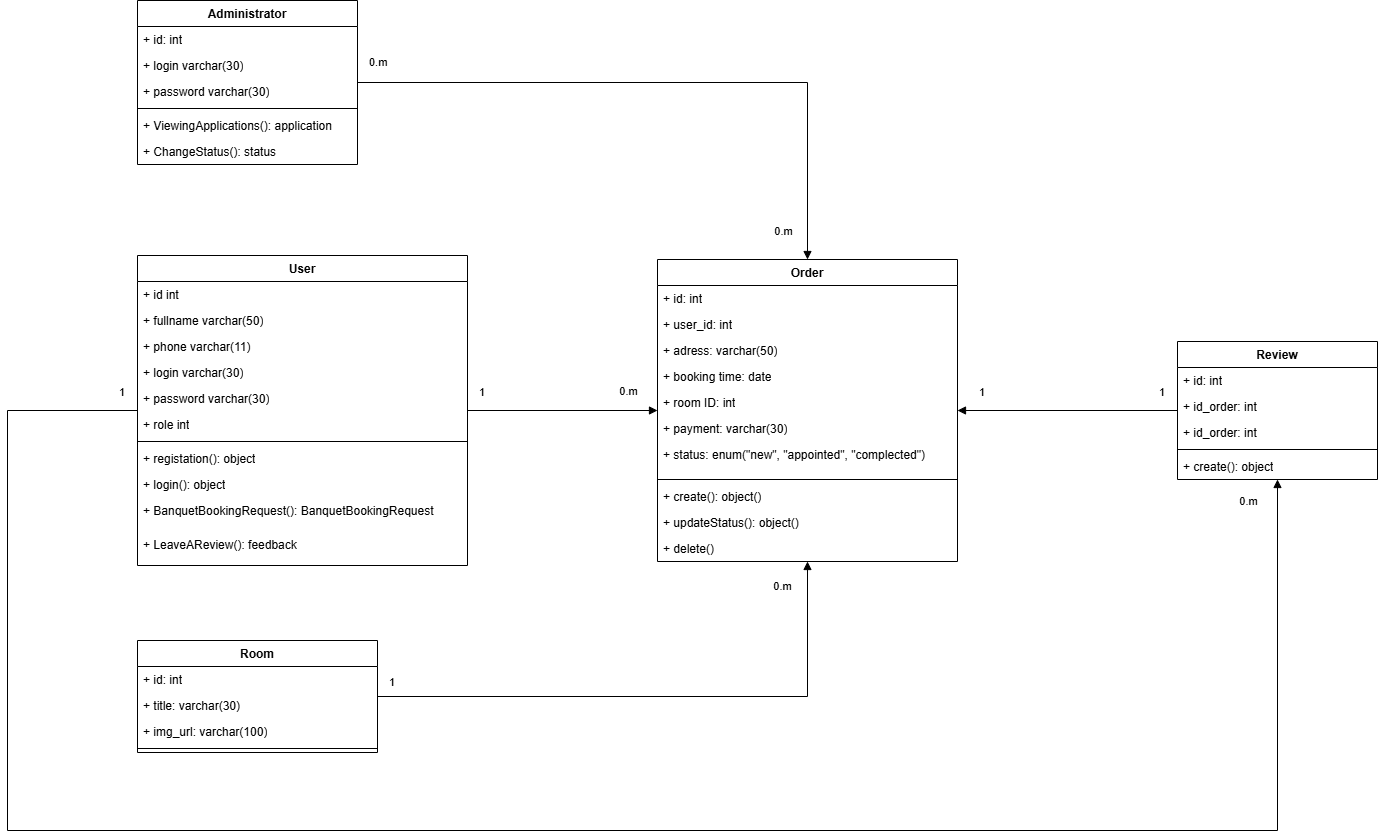

The diagram above was exported from draw.io. Its source (the exported page's mxGraphModel, read from the mxfile embedded in the PNG):
<mxGraphModel dx="3305" dy="1350" grid="1" gridSize="10" guides="1" tooltips="1" connect="1" arrows="1" fold="1" page="0" pageScale="1" pageWidth="827" pageHeight="1169" math="0" shadow="0">
  <root>
    <mxCell id="0" />
    <mxCell id="1" parent="0" />
    <mxCell id="FGAdyPOUvS5_DPG7-OiD-1" parent="1" style="swimlane;fontStyle=1;align=center;verticalAlign=top;childLayout=stackLayout;horizontal=1;startSize=26;horizontalStack=0;resizeParent=1;resizeParentMax=0;resizeLast=0;collapsible=1;marginBottom=0;whiteSpace=wrap;html=1;" value="User" vertex="1">
      <mxGeometry height="310" width="330" x="-1120" y="95" as="geometry">
        <mxRectangle height="30" width="100" x="-800" y="220" as="alternateBounds" />
      </mxGeometry>
    </mxCell>
    <mxCell id="FGAdyPOUvS5_DPG7-OiD-2" parent="FGAdyPOUvS5_DPG7-OiD-1" style="text;strokeColor=none;fillColor=none;align=left;verticalAlign=top;spacingLeft=4;spacingRight=4;overflow=hidden;rotatable=0;points=[[0,0.5],[1,0.5]];portConstraint=eastwest;whiteSpace=wrap;html=1;" value="+ id int&amp;nbsp;" vertex="1">
      <mxGeometry height="26" width="330" y="26" as="geometry" />
    </mxCell>
    <mxCell id="FGAdyPOUvS5_DPG7-OiD-6" parent="FGAdyPOUvS5_DPG7-OiD-1" style="text;strokeColor=none;fillColor=none;align=left;verticalAlign=top;spacingLeft=4;spacingRight=4;overflow=hidden;rotatable=0;points=[[0,0.5],[1,0.5]];portConstraint=eastwest;whiteSpace=wrap;html=1;" value="+ fullname varchar(50)" vertex="1">
      <mxGeometry height="26" width="330" y="52" as="geometry" />
    </mxCell>
    <mxCell id="FGAdyPOUvS5_DPG7-OiD-8" parent="FGAdyPOUvS5_DPG7-OiD-1" style="text;strokeColor=none;fillColor=none;align=left;verticalAlign=top;spacingLeft=4;spacingRight=4;overflow=hidden;rotatable=0;points=[[0,0.5],[1,0.5]];portConstraint=eastwest;whiteSpace=wrap;html=1;" value="+ phone varchar(11)" vertex="1">
      <mxGeometry height="26" width="330" y="78" as="geometry" />
    </mxCell>
    <mxCell id="FGAdyPOUvS5_DPG7-OiD-44" parent="FGAdyPOUvS5_DPG7-OiD-1" style="text;strokeColor=none;fillColor=none;align=left;verticalAlign=top;spacingLeft=4;spacingRight=4;overflow=hidden;rotatable=0;points=[[0,0.5],[1,0.5]];portConstraint=eastwest;whiteSpace=wrap;html=1;" value="+ login varchar(30)" vertex="1">
      <mxGeometry height="26" width="330" y="104" as="geometry" />
    </mxCell>
    <mxCell id="FGAdyPOUvS5_DPG7-OiD-7" parent="FGAdyPOUvS5_DPG7-OiD-1" style="text;strokeColor=none;fillColor=none;align=left;verticalAlign=top;spacingLeft=4;spacingRight=4;overflow=hidden;rotatable=0;points=[[0,0.5],[1,0.5]];portConstraint=eastwest;whiteSpace=wrap;html=1;" value="+ password varchar(30)" vertex="1">
      <mxGeometry height="26" width="330" y="130" as="geometry" />
    </mxCell>
    <mxCell id="FGAdyPOUvS5_DPG7-OiD-9" parent="FGAdyPOUvS5_DPG7-OiD-1" style="text;strokeColor=none;fillColor=none;align=left;verticalAlign=top;spacingLeft=4;spacingRight=4;overflow=hidden;rotatable=0;points=[[0,0.5],[1,0.5]];portConstraint=eastwest;whiteSpace=wrap;html=1;" value="+ role int" vertex="1">
      <mxGeometry height="26" width="330" y="156" as="geometry" />
    </mxCell>
    <mxCell id="FGAdyPOUvS5_DPG7-OiD-3" parent="FGAdyPOUvS5_DPG7-OiD-1" style="line;strokeWidth=1;fillColor=none;align=left;verticalAlign=middle;spacingTop=-1;spacingLeft=3;spacingRight=3;rotatable=0;labelPosition=right;points=[];portConstraint=eastwest;strokeColor=inherit;labelPerimeter=1;" value="" vertex="1">
      <mxGeometry height="8" width="330" y="182" as="geometry" />
    </mxCell>
    <mxCell id="FGAdyPOUvS5_DPG7-OiD-4" parent="FGAdyPOUvS5_DPG7-OiD-1" style="text;strokeColor=none;fillColor=none;align=left;verticalAlign=top;spacingLeft=4;spacingRight=4;overflow=hidden;rotatable=0;points=[[0,0.5],[1,0.5]];portConstraint=eastwest;whiteSpace=wrap;html=1;" value="+ registation(): object" vertex="1">
      <mxGeometry height="26" width="330" y="190" as="geometry" />
    </mxCell>
    <mxCell id="FGAdyPOUvS5_DPG7-OiD-10" parent="FGAdyPOUvS5_DPG7-OiD-1" style="text;strokeColor=none;fillColor=none;align=left;verticalAlign=top;spacingLeft=4;spacingRight=4;overflow=hidden;rotatable=0;points=[[0,0.5],[1,0.5]];portConstraint=eastwest;whiteSpace=wrap;html=1;" value="+ login(): object" vertex="1">
      <mxGeometry height="26" width="330" y="216" as="geometry" />
    </mxCell>
    <mxCell id="FGAdyPOUvS5_DPG7-OiD-11" parent="FGAdyPOUvS5_DPG7-OiD-1" style="text;strokeColor=none;fillColor=none;align=left;verticalAlign=top;spacingLeft=4;spacingRight=4;overflow=hidden;rotatable=0;points=[[0,0.5],[1,0.5]];portConstraint=eastwest;whiteSpace=wrap;html=1;" value="+ BanquetBookingRequest(): BanquetBookingRequest" vertex="1">
      <mxGeometry height="34" width="330" y="242" as="geometry" />
    </mxCell>
    <mxCell id="FGAdyPOUvS5_DPG7-OiD-38" parent="FGAdyPOUvS5_DPG7-OiD-1" style="text;strokeColor=none;fillColor=none;align=left;verticalAlign=top;spacingLeft=4;spacingRight=4;overflow=hidden;rotatable=0;points=[[0,0.5],[1,0.5]];portConstraint=eastwest;whiteSpace=wrap;html=1;" value="+ LeaveAReview():&amp;nbsp;feedback" vertex="1">
      <mxGeometry height="34" width="330" y="276" as="geometry" />
    </mxCell>
    <mxCell id="FGAdyPOUvS5_DPG7-OiD-12" parent="1" style="swimlane;fontStyle=1;align=center;verticalAlign=top;childLayout=stackLayout;horizontal=1;startSize=26;horizontalStack=0;resizeParent=1;resizeParentMax=0;resizeLast=0;collapsible=1;marginBottom=0;whiteSpace=wrap;html=1;" value="Order" vertex="1">
      <mxGeometry height="302" width="300" x="-600" y="99" as="geometry" />
    </mxCell>
    <mxCell id="FGAdyPOUvS5_DPG7-OiD-13" parent="FGAdyPOUvS5_DPG7-OiD-12" style="text;strokeColor=none;fillColor=none;align=left;verticalAlign=top;spacingLeft=4;spacingRight=4;overflow=hidden;rotatable=0;points=[[0,0.5],[1,0.5]];portConstraint=eastwest;whiteSpace=wrap;html=1;" value="+ id: int" vertex="1">
      <mxGeometry height="26" width="300" y="26" as="geometry" />
    </mxCell>
    <mxCell id="FGAdyPOUvS5_DPG7-OiD-20" parent="FGAdyPOUvS5_DPG7-OiD-12" style="text;strokeColor=none;fillColor=none;align=left;verticalAlign=top;spacingLeft=4;spacingRight=4;overflow=hidden;rotatable=0;points=[[0,0.5],[1,0.5]];portConstraint=eastwest;whiteSpace=wrap;html=1;" value="+ user_id: int" vertex="1">
      <mxGeometry height="26" width="300" y="52" as="geometry" />
    </mxCell>
    <mxCell id="FGAdyPOUvS5_DPG7-OiD-18" parent="FGAdyPOUvS5_DPG7-OiD-12" style="text;strokeColor=none;fillColor=none;align=left;verticalAlign=top;spacingLeft=4;spacingRight=4;overflow=hidden;rotatable=0;points=[[0,0.5],[1,0.5]];portConstraint=eastwest;whiteSpace=wrap;html=1;" value="+ adress: varchar(50)" vertex="1">
      <mxGeometry height="26" width="300" y="78" as="geometry" />
    </mxCell>
    <mxCell id="FGAdyPOUvS5_DPG7-OiD-19" parent="FGAdyPOUvS5_DPG7-OiD-12" style="text;strokeColor=none;fillColor=none;align=left;verticalAlign=top;spacingLeft=4;spacingRight=4;overflow=hidden;rotatable=0;points=[[0,0.5],[1,0.5]];portConstraint=eastwest;whiteSpace=wrap;html=1;" value="+&amp;nbsp;booking time: date" vertex="1">
      <mxGeometry height="26" width="300" y="104" as="geometry" />
    </mxCell>
    <mxCell id="FGAdyPOUvS5_DPG7-OiD-17" parent="FGAdyPOUvS5_DPG7-OiD-12" style="text;strokeColor=none;fillColor=none;align=left;verticalAlign=top;spacingLeft=4;spacingRight=4;overflow=hidden;rotatable=0;points=[[0,0.5],[1,0.5]];portConstraint=eastwest;whiteSpace=wrap;html=1;" value="+ room ID: int" vertex="1">
      <mxGeometry height="26" width="300" y="130" as="geometry" />
    </mxCell>
    <mxCell id="FGAdyPOUvS5_DPG7-OiD-22" parent="FGAdyPOUvS5_DPG7-OiD-12" style="text;strokeColor=none;fillColor=none;align=left;verticalAlign=top;spacingLeft=4;spacingRight=4;overflow=hidden;rotatable=0;points=[[0,0.5],[1,0.5]];portConstraint=eastwest;whiteSpace=wrap;html=1;" value="+ payment: varchar(30)" vertex="1">
      <mxGeometry height="26" width="300" y="156" as="geometry" />
    </mxCell>
    <mxCell id="FGAdyPOUvS5_DPG7-OiD-23" parent="FGAdyPOUvS5_DPG7-OiD-12" style="text;strokeColor=none;fillColor=none;align=left;verticalAlign=top;spacingLeft=4;spacingRight=4;overflow=hidden;rotatable=0;points=[[0,0.5],[1,0.5]];portConstraint=eastwest;whiteSpace=wrap;html=1;" value="+ status: enum(&quot;new&quot;, &quot;appointed&quot;, &quot;complected&quot;)" vertex="1">
      <mxGeometry height="34" width="300" y="182" as="geometry" />
    </mxCell>
    <mxCell id="FGAdyPOUvS5_DPG7-OiD-14" parent="FGAdyPOUvS5_DPG7-OiD-12" style="line;strokeWidth=1;fillColor=none;align=left;verticalAlign=middle;spacingTop=-1;spacingLeft=3;spacingRight=3;rotatable=0;labelPosition=right;points=[];portConstraint=eastwest;strokeColor=inherit;labelPerimeter=1;" value="" vertex="1">
      <mxGeometry height="8" width="300" y="216" as="geometry" />
    </mxCell>
    <mxCell id="FGAdyPOUvS5_DPG7-OiD-15" parent="FGAdyPOUvS5_DPG7-OiD-12" style="text;strokeColor=none;fillColor=none;align=left;verticalAlign=top;spacingLeft=4;spacingRight=4;overflow=hidden;rotatable=0;points=[[0,0.5],[1,0.5]];portConstraint=eastwest;whiteSpace=wrap;html=1;" value="+ create(): object()" vertex="1">
      <mxGeometry height="26" width="300" y="224" as="geometry" />
    </mxCell>
    <mxCell id="FGAdyPOUvS5_DPG7-OiD-26" parent="FGAdyPOUvS5_DPG7-OiD-12" style="text;strokeColor=none;fillColor=none;align=left;verticalAlign=top;spacingLeft=4;spacingRight=4;overflow=hidden;rotatable=0;points=[[0,0.5],[1,0.5]];portConstraint=eastwest;whiteSpace=wrap;html=1;" value="+ updateStatus(): object()" vertex="1">
      <mxGeometry height="26" width="300" y="250" as="geometry" />
    </mxCell>
    <mxCell id="FGAdyPOUvS5_DPG7-OiD-27" parent="FGAdyPOUvS5_DPG7-OiD-12" style="text;strokeColor=none;fillColor=none;align=left;verticalAlign=top;spacingLeft=4;spacingRight=4;overflow=hidden;rotatable=0;points=[[0,0.5],[1,0.5]];portConstraint=eastwest;whiteSpace=wrap;html=1;" value="+ delete()" vertex="1">
      <mxGeometry height="26" width="300" y="276" as="geometry" />
    </mxCell>
    <mxCell id="FGAdyPOUvS5_DPG7-OiD-28" parent="1" style="swimlane;fontStyle=1;align=center;verticalAlign=top;childLayout=stackLayout;horizontal=1;startSize=26;horizontalStack=0;resizeParent=1;resizeParentMax=0;resizeLast=0;collapsible=1;marginBottom=0;whiteSpace=wrap;html=1;" value="Room" vertex="1">
      <mxGeometry height="112" width="240" x="-1120" y="480" as="geometry" />
    </mxCell>
    <mxCell id="FGAdyPOUvS5_DPG7-OiD-29" parent="FGAdyPOUvS5_DPG7-OiD-28" style="text;strokeColor=none;fillColor=none;align=left;verticalAlign=top;spacingLeft=4;spacingRight=4;overflow=hidden;rotatable=0;points=[[0,0.5],[1,0.5]];portConstraint=eastwest;whiteSpace=wrap;html=1;" value="+ id: int" vertex="1">
      <mxGeometry height="26" width="240" y="26" as="geometry" />
    </mxCell>
    <mxCell id="FGAdyPOUvS5_DPG7-OiD-32" parent="FGAdyPOUvS5_DPG7-OiD-28" style="text;strokeColor=none;fillColor=none;align=left;verticalAlign=top;spacingLeft=4;spacingRight=4;overflow=hidden;rotatable=0;points=[[0,0.5],[1,0.5]];portConstraint=eastwest;whiteSpace=wrap;html=1;" value="+ title: varchar(30)" vertex="1">
      <mxGeometry height="26" width="240" y="52" as="geometry" />
    </mxCell>
    <mxCell id="FGAdyPOUvS5_DPG7-OiD-33" parent="FGAdyPOUvS5_DPG7-OiD-28" style="text;strokeColor=none;fillColor=none;align=left;verticalAlign=top;spacingLeft=4;spacingRight=4;overflow=hidden;rotatable=0;points=[[0,0.5],[1,0.5]];portConstraint=eastwest;whiteSpace=wrap;html=1;" value="+ img_url: varchar(100)" vertex="1">
      <mxGeometry height="26" width="240" y="78" as="geometry" />
    </mxCell>
    <mxCell id="FGAdyPOUvS5_DPG7-OiD-30" parent="FGAdyPOUvS5_DPG7-OiD-28" style="line;strokeWidth=1;fillColor=none;align=left;verticalAlign=middle;spacingTop=-1;spacingLeft=3;spacingRight=3;rotatable=0;labelPosition=right;points=[];portConstraint=eastwest;strokeColor=inherit;labelPerimeter=1;" value="" vertex="1">
      <mxGeometry height="8" width="240" y="104" as="geometry" />
    </mxCell>
    <mxCell id="FGAdyPOUvS5_DPG7-OiD-34" edge="1" parent="1" source="FGAdyPOUvS5_DPG7-OiD-28" style="endArrow=block;endFill=1;html=1;edgeStyle=orthogonalEdgeStyle;align=left;verticalAlign=top;rounded=0;defaultLabelBackgroundColor=gap;" target="FGAdyPOUvS5_DPG7-OiD-12" value="">
      <mxGeometry relative="1" x="-1" as="geometry">
        <mxPoint x="-710" y="300" as="sourcePoint" />
        <mxPoint x="-550" y="300" as="targetPoint" />
      </mxGeometry>
    </mxCell>
    <mxCell id="FGAdyPOUvS5_DPG7-OiD-35" connectable="0" parent="FGAdyPOUvS5_DPG7-OiD-34" style="edgeLabel;resizable=0;html=1;align=left;verticalAlign=bottom;defaultLabelBackgroundColor=gap;" value="1" vertex="1">
      <mxGeometry relative="1" x="-1" as="geometry">
        <mxPoint x="10" y="-6" as="offset" />
      </mxGeometry>
    </mxCell>
    <mxCell id="FGAdyPOUvS5_DPG7-OiD-36" connectable="0" parent="FGAdyPOUvS5_DPG7-OiD-34" style="edgeLabel;html=1;align=center;verticalAlign=middle;resizable=0;points=[];defaultLabelBackgroundColor=gap;" value="0.m" vertex="1">
      <mxGeometry relative="1" x="0.9341" y="1" as="geometry">
        <mxPoint x="-25" y="6" as="offset" />
      </mxGeometry>
    </mxCell>
    <mxCell id="FGAdyPOUvS5_DPG7-OiD-39" parent="1" style="swimlane;fontStyle=1;align=center;verticalAlign=top;childLayout=stackLayout;horizontal=1;startSize=26;horizontalStack=0;resizeParent=1;resizeParentMax=0;resizeLast=0;collapsible=1;marginBottom=0;whiteSpace=wrap;html=1;" value="Administrator" vertex="1">
      <mxGeometry height="164" width="220" x="-1120" y="-160" as="geometry" />
    </mxCell>
    <mxCell id="FGAdyPOUvS5_DPG7-OiD-40" parent="FGAdyPOUvS5_DPG7-OiD-39" style="text;strokeColor=none;fillColor=none;align=left;verticalAlign=top;spacingLeft=4;spacingRight=4;overflow=hidden;rotatable=0;points=[[0,0.5],[1,0.5]];portConstraint=eastwest;whiteSpace=wrap;html=1;" value="+ id: int" vertex="1">
      <mxGeometry height="26" width="220" y="26" as="geometry" />
    </mxCell>
    <mxCell id="FGAdyPOUvS5_DPG7-OiD-45" parent="FGAdyPOUvS5_DPG7-OiD-39" style="text;strokeColor=none;fillColor=none;align=left;verticalAlign=top;spacingLeft=4;spacingRight=4;overflow=hidden;rotatable=0;points=[[0,0.5],[1,0.5]];portConstraint=eastwest;whiteSpace=wrap;html=1;" value="+ login varchar(30)" vertex="1">
      <mxGeometry height="26" width="220" y="52" as="geometry" />
    </mxCell>
    <mxCell id="FGAdyPOUvS5_DPG7-OiD-46" parent="FGAdyPOUvS5_DPG7-OiD-39" style="text;strokeColor=none;fillColor=none;align=left;verticalAlign=top;spacingLeft=4;spacingRight=4;overflow=hidden;rotatable=0;points=[[0,0.5],[1,0.5]];portConstraint=eastwest;whiteSpace=wrap;html=1;" value="+ password varchar(30)" vertex="1">
      <mxGeometry height="26" width="220" y="78" as="geometry" />
    </mxCell>
    <mxCell id="FGAdyPOUvS5_DPG7-OiD-41" parent="FGAdyPOUvS5_DPG7-OiD-39" style="line;strokeWidth=1;fillColor=none;align=left;verticalAlign=middle;spacingTop=-1;spacingLeft=3;spacingRight=3;rotatable=0;labelPosition=right;points=[];portConstraint=eastwest;strokeColor=inherit;labelPerimeter=1;" value="" vertex="1">
      <mxGeometry height="8" width="220" y="104" as="geometry" />
    </mxCell>
    <mxCell id="FGAdyPOUvS5_DPG7-OiD-42" parent="FGAdyPOUvS5_DPG7-OiD-39" style="text;strokeColor=none;fillColor=none;align=left;verticalAlign=top;spacingLeft=4;spacingRight=4;overflow=hidden;rotatable=0;points=[[0,0.5],[1,0.5]];portConstraint=eastwest;whiteSpace=wrap;html=1;" value="+ ViewingApplications():&amp;nbsp;application" vertex="1">
      <mxGeometry height="26" width="220" y="112" as="geometry" />
    </mxCell>
    <mxCell id="FGAdyPOUvS5_DPG7-OiD-48" parent="FGAdyPOUvS5_DPG7-OiD-39" style="text;strokeColor=none;fillColor=none;align=left;verticalAlign=top;spacingLeft=4;spacingRight=4;overflow=hidden;rotatable=0;points=[[0,0.5],[1,0.5]];portConstraint=eastwest;whiteSpace=wrap;html=1;" value="+ ChangeStatus(): status" vertex="1">
      <mxGeometry height="26" width="220" y="138" as="geometry" />
    </mxCell>
    <mxCell id="FGAdyPOUvS5_DPG7-OiD-49" edge="1" parent="1" source="FGAdyPOUvS5_DPG7-OiD-39" style="endArrow=block;endFill=1;html=1;edgeStyle=orthogonalEdgeStyle;align=left;verticalAlign=top;rounded=0;defaultLabelBackgroundColor=gap;" target="FGAdyPOUvS5_DPG7-OiD-12" value="">
      <mxGeometry relative="1" x="-1" as="geometry">
        <mxPoint x="-860" y="130" as="sourcePoint" />
        <mxPoint x="-700" y="130" as="targetPoint" />
      </mxGeometry>
    </mxCell>
    <mxCell id="FGAdyPOUvS5_DPG7-OiD-50" connectable="0" parent="FGAdyPOUvS5_DPG7-OiD-49" style="edgeLabel;resizable=0;html=1;align=left;verticalAlign=bottom;defaultLabelBackgroundColor=gap;" value="0.m" vertex="1">
      <mxGeometry relative="1" x="-1" as="geometry">
        <mxPoint x="10" y="-12" as="offset" />
      </mxGeometry>
    </mxCell>
    <mxCell id="FGAdyPOUvS5_DPG7-OiD-51" connectable="0" parent="FGAdyPOUvS5_DPG7-OiD-49" style="edgeLabel;html=1;align=center;verticalAlign=middle;resizable=0;points=[];defaultLabelBackgroundColor=gap;" value="0.m" vertex="1">
      <mxGeometry relative="1" x="0.9403" as="geometry">
        <mxPoint x="-25" y="-10" as="offset" />
      </mxGeometry>
    </mxCell>
    <mxCell id="FGAdyPOUvS5_DPG7-OiD-74" connectable="0" parent="FGAdyPOUvS5_DPG7-OiD-49" style="edgeLabel;html=1;align=center;verticalAlign=middle;resizable=0;points=[];defaultLabelBackgroundColor=gap;" value="0.m" vertex="1">
      <mxGeometry relative="1" x="0.9403" as="geometry">
        <mxPoint x="-180" y="150" as="offset" />
      </mxGeometry>
    </mxCell>
    <mxCell id="FGAdyPOUvS5_DPG7-OiD-76" connectable="0" parent="FGAdyPOUvS5_DPG7-OiD-49" style="edgeLabel;html=1;align=center;verticalAlign=middle;resizable=0;points=[];defaultLabelBackgroundColor=gap;" value="0.m" vertex="1">
      <mxGeometry relative="1" x="0.9403" as="geometry">
        <mxPoint x="440" y="260" as="offset" />
      </mxGeometry>
    </mxCell>
    <mxCell id="FGAdyPOUvS5_DPG7-OiD-52" parent="1" style="swimlane;fontStyle=1;align=center;verticalAlign=top;childLayout=stackLayout;horizontal=1;startSize=26;horizontalStack=0;resizeParent=1;resizeParentMax=0;resizeLast=0;collapsible=1;marginBottom=0;whiteSpace=wrap;html=1;" value="Review" vertex="1">
      <mxGeometry height="138" width="200" x="-80" y="181" as="geometry" />
    </mxCell>
    <mxCell id="FGAdyPOUvS5_DPG7-OiD-53" parent="FGAdyPOUvS5_DPG7-OiD-52" style="text;strokeColor=none;fillColor=none;align=left;verticalAlign=top;spacingLeft=4;spacingRight=4;overflow=hidden;rotatable=0;points=[[0,0.5],[1,0.5]];portConstraint=eastwest;whiteSpace=wrap;html=1;" value="+ id: int" vertex="1">
      <mxGeometry height="26" width="200" y="26" as="geometry" />
    </mxCell>
    <mxCell id="FGAdyPOUvS5_DPG7-OiD-61" parent="FGAdyPOUvS5_DPG7-OiD-52" style="text;strokeColor=none;fillColor=none;align=left;verticalAlign=top;spacingLeft=4;spacingRight=4;overflow=hidden;rotatable=0;points=[[0,0.5],[1,0.5]];portConstraint=eastwest;whiteSpace=wrap;html=1;" value="+ id_order: int" vertex="1">
      <mxGeometry height="26" width="200" y="52" as="geometry" />
    </mxCell>
    <mxCell id="FGAdyPOUvS5_DPG7-OiD-60" parent="FGAdyPOUvS5_DPG7-OiD-52" style="text;strokeColor=none;fillColor=none;align=left;verticalAlign=top;spacingLeft=4;spacingRight=4;overflow=hidden;rotatable=0;points=[[0,0.5],[1,0.5]];portConstraint=eastwest;whiteSpace=wrap;html=1;" value="+ id_order: int" vertex="1">
      <mxGeometry height="26" width="200" y="78" as="geometry" />
    </mxCell>
    <mxCell id="FGAdyPOUvS5_DPG7-OiD-54" parent="FGAdyPOUvS5_DPG7-OiD-52" style="line;strokeWidth=1;fillColor=none;align=left;verticalAlign=middle;spacingTop=-1;spacingLeft=3;spacingRight=3;rotatable=0;labelPosition=right;points=[];portConstraint=eastwest;strokeColor=inherit;labelPerimeter=1;" value="" vertex="1">
      <mxGeometry height="8" width="200" y="104" as="geometry" />
    </mxCell>
    <mxCell id="FGAdyPOUvS5_DPG7-OiD-55" parent="FGAdyPOUvS5_DPG7-OiD-52" style="text;strokeColor=none;fillColor=none;align=left;verticalAlign=top;spacingLeft=4;spacingRight=4;overflow=hidden;rotatable=0;points=[[0,0.5],[1,0.5]];portConstraint=eastwest;whiteSpace=wrap;html=1;" value="+ create(): object" vertex="1">
      <mxGeometry height="26" width="200" y="112" as="geometry" />
    </mxCell>
    <mxCell id="FGAdyPOUvS5_DPG7-OiD-69" edge="1" parent="1" source="FGAdyPOUvS5_DPG7-OiD-1" style="endArrow=block;endFill=1;html=1;edgeStyle=orthogonalEdgeStyle;align=left;verticalAlign=top;rounded=0;defaultLabelBackgroundColor=gap;" target="FGAdyPOUvS5_DPG7-OiD-12" value="">
      <mxGeometry relative="1" x="-1" as="geometry">
        <mxPoint x="-700" y="260" as="sourcePoint" />
        <mxPoint x="-540" y="260" as="targetPoint" />
      </mxGeometry>
    </mxCell>
    <mxCell id="FGAdyPOUvS5_DPG7-OiD-70" connectable="0" parent="FGAdyPOUvS5_DPG7-OiD-69" style="edgeLabel;resizable=0;html=1;align=left;verticalAlign=bottom;defaultLabelBackgroundColor=gap;" value="1" vertex="1">
      <mxGeometry relative="1" x="-1" as="geometry">
        <mxPoint x="10" y="-10" as="offset" />
      </mxGeometry>
    </mxCell>
    <mxCell id="FGAdyPOUvS5_DPG7-OiD-73" connectable="0" parent="FGAdyPOUvS5_DPG7-OiD-69" style="edgeLabel;resizable=0;html=1;align=left;verticalAlign=bottom;defaultLabelBackgroundColor=gap;" value="1" vertex="1">
      <mxGeometry relative="1" x="-0.6842105263157895" as="geometry">
        <mxPoint x="-380" y="-10" as="offset" />
      </mxGeometry>
    </mxCell>
    <mxCell id="FGAdyPOUvS5_DPG7-OiD-71" edge="1" parent="1" source="FGAdyPOUvS5_DPG7-OiD-1" style="endArrow=block;endFill=1;html=1;edgeStyle=orthogonalEdgeStyle;align=left;verticalAlign=top;rounded=0;defaultLabelBackgroundColor=gap;" target="FGAdyPOUvS5_DPG7-OiD-52" value="">
      <mxGeometry relative="1" x="-1" as="geometry">
        <Array as="points">
          <mxPoint x="-1250" y="250" />
          <mxPoint x="-1250" y="670" />
          <mxPoint x="20" y="670" />
        </Array>
        <mxPoint x="-730" y="270" as="sourcePoint" />
        <mxPoint x="-540" y="270" as="targetPoint" />
      </mxGeometry>
    </mxCell>
    <mxCell id="FGAdyPOUvS5_DPG7-OiD-79" edge="1" parent="1" source="FGAdyPOUvS5_DPG7-OiD-52" style="endArrow=block;endFill=1;html=1;edgeStyle=orthogonalEdgeStyle;align=left;verticalAlign=top;rounded=0;defaultLabelBackgroundColor=gap;" target="FGAdyPOUvS5_DPG7-OiD-12" value="">
      <mxGeometry relative="1" x="-1" as="geometry">
        <mxPoint x="-590" y="280" as="sourcePoint" />
        <mxPoint x="-400" y="280" as="targetPoint" />
      </mxGeometry>
    </mxCell>
    <mxCell id="FGAdyPOUvS5_DPG7-OiD-80" connectable="0" parent="FGAdyPOUvS5_DPG7-OiD-79" style="edgeLabel;resizable=0;html=1;align=left;verticalAlign=bottom;defaultLabelBackgroundColor=gap;" value="1" vertex="1">
      <mxGeometry relative="1" x="-1" as="geometry">
        <mxPoint x="-20" y="-10" as="offset" />
      </mxGeometry>
    </mxCell>
    <mxCell id="FGAdyPOUvS5_DPG7-OiD-81" connectable="0" parent="FGAdyPOUvS5_DPG7-OiD-79" style="edgeLabel;resizable=0;html=1;align=left;verticalAlign=bottom;defaultLabelBackgroundColor=gap;" value="1" vertex="1">
      <mxGeometry relative="1" x="-0.6842105263157895" as="geometry">
        <mxPoint x="-165" y="-10" as="offset" />
      </mxGeometry>
    </mxCell>
  </root>
</mxGraphModel>